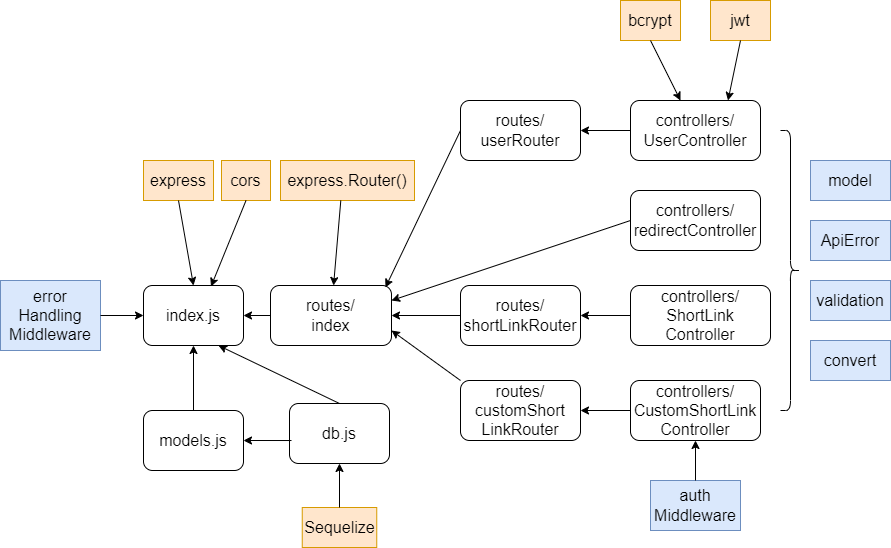

The diagram above was exported from draw.io. Its source (the exported page's mxGraphModel, read from the mxfile embedded in the PNG):
<mxGraphModel dx="2249" dy="762" grid="1" gridSize="10" guides="1" tooltips="1" connect="1" arrows="1" fold="1" page="1" pageScale="1" pageWidth="827" pageHeight="1169" math="0" shadow="0">
  <root>
    <mxCell id="0" />
    <mxCell id="1" parent="0" />
    <mxCell id="I1T3GpYBdDTt3AsmjcB5-6" value="&lt;font style=&quot;font-size: 16px&quot;&gt;&lt;font style=&quot;font-size: 16px&quot;&gt;i&lt;/font&gt;ndex.js&lt;/font&gt;" style="rounded=1;whiteSpace=wrap;html=1;gradientColor=none;" parent="1" vertex="1">
      <mxGeometry x="43" y="525" width="100" height="60" as="geometry" />
    </mxCell>
    <mxCell id="I1T3GpYBdDTt3AsmjcB5-10" value="express" style="rounded=0;whiteSpace=wrap;html=1;fontSize=16;fillColor=#ffe6cc;strokeColor=#d79b00;" parent="1" vertex="1">
      <mxGeometry x="43" y="400" width="70" height="40" as="geometry" />
    </mxCell>
    <mxCell id="I1T3GpYBdDTt3AsmjcB5-13" value="cors" style="rounded=0;whiteSpace=wrap;html=1;fontSize=16;fillColor=#ffe6cc;strokeColor=#d79b00;" parent="1" vertex="1">
      <mxGeometry x="121" y="400" width="49" height="40" as="geometry" />
    </mxCell>
    <mxCell id="I1T3GpYBdDTt3AsmjcB5-14" value="" style="endArrow=classic;html=1;fontSize=16;exitX=0.5;exitY=1;exitDx=0;exitDy=0;entryX=0.5;entryY=0;entryDx=0;entryDy=0;" parent="1" source="I1T3GpYBdDTt3AsmjcB5-10" target="I1T3GpYBdDTt3AsmjcB5-6" edge="1">
      <mxGeometry width="50" height="50" relative="1" as="geometry">
        <mxPoint x="390" y="620" as="sourcePoint" />
        <mxPoint x="440" y="570" as="targetPoint" />
      </mxGeometry>
    </mxCell>
    <mxCell id="I1T3GpYBdDTt3AsmjcB5-15" value="" style="endArrow=classic;html=1;fontSize=16;exitX=0.5;exitY=1;exitDx=0;exitDy=0;entryX=0.675;entryY=0.017;entryDx=0;entryDy=0;entryPerimeter=0;" parent="1" source="I1T3GpYBdDTt3AsmjcB5-13" target="I1T3GpYBdDTt3AsmjcB5-6" edge="1">
      <mxGeometry width="50" height="50" relative="1" as="geometry">
        <mxPoint x="115" y="450" as="sourcePoint" />
        <mxPoint x="140" y="530" as="targetPoint" />
      </mxGeometry>
    </mxCell>
    <mxCell id="I1T3GpYBdDTt3AsmjcB5-16" value="&lt;span style=&quot;font-size: 16px&quot;&gt;routes/&lt;br&gt;index&lt;/span&gt;" style="rounded=1;whiteSpace=wrap;html=1;gradientColor=none;" parent="1" vertex="1">
      <mxGeometry x="170" y="525" width="121" height="60" as="geometry" />
    </mxCell>
    <mxCell id="I1T3GpYBdDTt3AsmjcB5-17" value="" style="endArrow=classic;html=1;fontSize=16;exitX=0;exitY=0.5;exitDx=0;exitDy=0;entryX=1;entryY=0.5;entryDx=0;entryDy=0;" parent="1" source="I1T3GpYBdDTt3AsmjcB5-16" target="I1T3GpYBdDTt3AsmjcB5-6" edge="1">
      <mxGeometry width="50" height="50" relative="1" as="geometry">
        <mxPoint x="195" y="450" as="sourcePoint" />
        <mxPoint x="161" y="536.02" as="targetPoint" />
      </mxGeometry>
    </mxCell>
    <mxCell id="I1T3GpYBdDTt3AsmjcB5-18" value="express.Router()" style="rounded=0;whiteSpace=wrap;html=1;fontSize=16;fillColor=#ffe6cc;strokeColor=#d79b00;" parent="1" vertex="1">
      <mxGeometry x="180" y="400" width="134" height="40" as="geometry" />
    </mxCell>
    <mxCell id="I1T3GpYBdDTt3AsmjcB5-19" value="" style="endArrow=classic;html=1;fontSize=16;exitX=0.45;exitY=1;exitDx=0;exitDy=0;exitPerimeter=0;" parent="1" source="I1T3GpYBdDTt3AsmjcB5-18" target="I1T3GpYBdDTt3AsmjcB5-16" edge="1">
      <mxGeometry width="50" height="50" relative="1" as="geometry">
        <mxPoint x="115" y="450" as="sourcePoint" />
        <mxPoint x="140" y="535" as="targetPoint" />
      </mxGeometry>
    </mxCell>
    <mxCell id="I1T3GpYBdDTt3AsmjcB5-20" value="&lt;span style=&quot;font-size: 16px&quot;&gt;routes/&lt;br&gt;&lt;/span&gt;&lt;span style=&quot;font-size: 16px&quot;&gt;shortLinkRouter&lt;/span&gt;" style="rounded=1;whiteSpace=wrap;html=1;gradientColor=none;" parent="1" vertex="1">
      <mxGeometry x="360" y="525" width="120" height="60" as="geometry" />
    </mxCell>
    <mxCell id="I1T3GpYBdDTt3AsmjcB5-21" value="" style="endArrow=classic;html=1;fontSize=16;exitX=0;exitY=0.5;exitDx=0;exitDy=0;entryX=1;entryY=0.5;entryDx=0;entryDy=0;" parent="1" source="I1T3GpYBdDTt3AsmjcB5-20" target="I1T3GpYBdDTt3AsmjcB5-16" edge="1">
      <mxGeometry width="50" height="50" relative="1" as="geometry">
        <mxPoint x="310" y="450" as="sourcePoint" />
        <mxPoint x="309.63043478260875" y="535" as="targetPoint" />
      </mxGeometry>
    </mxCell>
    <mxCell id="I1T3GpYBdDTt3AsmjcB5-22" value="&lt;span style=&quot;font-size: 16px&quot;&gt;controllers/&lt;br&gt;&lt;/span&gt;&lt;span style=&quot;font-size: 16px&quot;&gt;ShortLink&lt;br&gt;Controller&lt;/span&gt;" style="rounded=1;whiteSpace=wrap;html=1;gradientColor=none;" parent="1" vertex="1">
      <mxGeometry x="530" y="525" width="140" height="60" as="geometry" />
    </mxCell>
    <mxCell id="I1T3GpYBdDTt3AsmjcB5-24" value="" style="endArrow=classic;html=1;fontSize=16;exitX=0;exitY=0.5;exitDx=0;exitDy=0;entryX=1;entryY=0.5;entryDx=0;entryDy=0;" parent="1" source="I1T3GpYBdDTt3AsmjcB5-22" target="I1T3GpYBdDTt3AsmjcB5-20" edge="1">
      <mxGeometry width="50" height="50" relative="1" as="geometry">
        <mxPoint x="376" y="565" as="sourcePoint" />
        <mxPoint x="341" y="565" as="targetPoint" />
      </mxGeometry>
    </mxCell>
    <mxCell id="PFFs55DG8FZpk4SXny4q-2" value="&lt;span style=&quot;font-size: 16px&quot;&gt;controllers/&lt;/span&gt;&lt;br&gt;&lt;span style=&quot;font-size: 16px&quot;&gt;redirectController&lt;/span&gt;" style="rounded=1;whiteSpace=wrap;html=1;gradientColor=none;" vertex="1" parent="1">
      <mxGeometry x="530" y="430" width="130" height="60" as="geometry" />
    </mxCell>
    <mxCell id="PFFs55DG8FZpk4SXny4q-3" value="&lt;span style=&quot;font-size: 16px&quot;&gt;routes/&lt;br&gt;&lt;/span&gt;&lt;span style=&quot;font-size: 16px&quot;&gt;customShort&lt;br&gt;LinkRouter&lt;/span&gt;" style="rounded=1;whiteSpace=wrap;html=1;gradientColor=none;" vertex="1" parent="1">
      <mxGeometry x="360" y="620" width="120" height="60" as="geometry" />
    </mxCell>
    <mxCell id="PFFs55DG8FZpk4SXny4q-4" value="&lt;span style=&quot;font-size: 16px&quot;&gt;routes/&lt;br&gt;&lt;/span&gt;&lt;span style=&quot;font-size: 16px&quot;&gt;userRouter&lt;/span&gt;" style="rounded=1;whiteSpace=wrap;html=1;gradientColor=none;" vertex="1" parent="1">
      <mxGeometry x="360" y="340" width="120" height="60" as="geometry" />
    </mxCell>
    <mxCell id="PFFs55DG8FZpk4SXny4q-5" value="" style="endArrow=classic;html=1;fontSize=16;exitX=0;exitY=0.5;exitDx=0;exitDy=0;entryX=0.95;entryY=0.033;entryDx=0;entryDy=0;entryPerimeter=0;" edge="1" parent="1" source="PFFs55DG8FZpk4SXny4q-4" target="I1T3GpYBdDTt3AsmjcB5-16">
      <mxGeometry width="50" height="50" relative="1" as="geometry">
        <mxPoint x="376" y="565" as="sourcePoint" />
        <mxPoint x="320" y="530" as="targetPoint" />
      </mxGeometry>
    </mxCell>
    <mxCell id="PFFs55DG8FZpk4SXny4q-6" value="" style="endArrow=classic;html=1;fontSize=16;exitX=0;exitY=0.5;exitDx=0;exitDy=0;entryX=1;entryY=0.25;entryDx=0;entryDy=0;" edge="1" parent="1" source="PFFs55DG8FZpk4SXny4q-2" target="I1T3GpYBdDTt3AsmjcB5-16">
      <mxGeometry width="50" height="50" relative="1" as="geometry">
        <mxPoint x="376" y="410" as="sourcePoint" />
        <mxPoint x="341" y="550" as="targetPoint" />
      </mxGeometry>
    </mxCell>
    <mxCell id="PFFs55DG8FZpk4SXny4q-7" value="" style="endArrow=classic;html=1;fontSize=16;exitX=0;exitY=0;exitDx=0;exitDy=0;entryX=1;entryY=0.75;entryDx=0;entryDy=0;" edge="1" parent="1" source="PFFs55DG8FZpk4SXny4q-3" target="I1T3GpYBdDTt3AsmjcB5-16">
      <mxGeometry width="50" height="50" relative="1" as="geometry">
        <mxPoint x="376" y="565" as="sourcePoint" />
        <mxPoint x="341" y="565" as="targetPoint" />
      </mxGeometry>
    </mxCell>
    <mxCell id="PFFs55DG8FZpk4SXny4q-8" value="&lt;span style=&quot;font-size: 16px&quot;&gt;controllers/&lt;/span&gt;&lt;br&gt;&lt;span style=&quot;font-size: 16px&quot;&gt;CustomShortLink&lt;br&gt;Controller&lt;/span&gt;" style="rounded=1;whiteSpace=wrap;html=1;gradientColor=none;" vertex="1" parent="1">
      <mxGeometry x="530" y="620" width="130" height="60" as="geometry" />
    </mxCell>
    <mxCell id="PFFs55DG8FZpk4SXny4q-9" value="&lt;span style=&quot;font-size: 16px&quot;&gt;controllers/&lt;/span&gt;&lt;br&gt;&lt;span style=&quot;font-size: 16px&quot;&gt;UserController&lt;/span&gt;" style="rounded=1;whiteSpace=wrap;html=1;gradientColor=none;" vertex="1" parent="1">
      <mxGeometry x="530" y="340" width="130" height="60" as="geometry" />
    </mxCell>
    <mxCell id="PFFs55DG8FZpk4SXny4q-10" value="" style="endArrow=classic;html=1;fontSize=16;exitX=0;exitY=0.5;exitDx=0;exitDy=0;entryX=1;entryY=0.5;entryDx=0;entryDy=0;" edge="1" parent="1" source="PFFs55DG8FZpk4SXny4q-9" target="PFFs55DG8FZpk4SXny4q-4">
      <mxGeometry width="50" height="50" relative="1" as="geometry">
        <mxPoint x="540" y="470" as="sourcePoint" />
        <mxPoint x="341" y="550" as="targetPoint" />
      </mxGeometry>
    </mxCell>
    <mxCell id="PFFs55DG8FZpk4SXny4q-11" value="" style="endArrow=classic;html=1;fontSize=16;exitX=0;exitY=0.5;exitDx=0;exitDy=0;entryX=1;entryY=0.5;entryDx=0;entryDy=0;" edge="1" parent="1" source="PFFs55DG8FZpk4SXny4q-8" target="PFFs55DG8FZpk4SXny4q-3">
      <mxGeometry width="50" height="50" relative="1" as="geometry">
        <mxPoint x="540" y="565" as="sourcePoint" />
        <mxPoint x="510" y="565" as="targetPoint" />
      </mxGeometry>
    </mxCell>
    <mxCell id="PFFs55DG8FZpk4SXny4q-12" value="ApiError" style="rounded=0;whiteSpace=wrap;html=1;fontSize=16;fillColor=#dae8fc;strokeColor=#6c8ebf;" vertex="1" parent="1">
      <mxGeometry x="710" y="460" width="80" height="40" as="geometry" />
    </mxCell>
    <mxCell id="PFFs55DG8FZpk4SXny4q-13" value="model" style="rounded=0;whiteSpace=wrap;html=1;fontSize=16;fillColor=#dae8fc;strokeColor=#6c8ebf;" vertex="1" parent="1">
      <mxGeometry x="710" y="400" width="80" height="40" as="geometry" />
    </mxCell>
    <mxCell id="PFFs55DG8FZpk4SXny4q-14" value="validation" style="rounded=0;whiteSpace=wrap;html=1;fontSize=16;fillColor=#dae8fc;strokeColor=#6c8ebf;" vertex="1" parent="1">
      <mxGeometry x="710" y="520" width="80" height="40" as="geometry" />
    </mxCell>
    <mxCell id="PFFs55DG8FZpk4SXny4q-15" value="convert" style="rounded=0;whiteSpace=wrap;html=1;fontSize=16;fillColor=#dae8fc;strokeColor=#6c8ebf;" vertex="1" parent="1">
      <mxGeometry x="710" y="580" width="80" height="40" as="geometry" />
    </mxCell>
    <mxCell id="PFFs55DG8FZpk4SXny4q-16" value="bcrypt" style="rounded=0;whiteSpace=wrap;html=1;fontSize=16;fillColor=#ffe6cc;strokeColor=#d79b00;" vertex="1" parent="1">
      <mxGeometry x="520" y="240" width="60" height="40" as="geometry" />
    </mxCell>
    <mxCell id="PFFs55DG8FZpk4SXny4q-17" value="jwt" style="rounded=0;whiteSpace=wrap;html=1;fontSize=16;fillColor=#ffe6cc;strokeColor=#d79b00;" vertex="1" parent="1">
      <mxGeometry x="610" y="240" width="60" height="40" as="geometry" />
    </mxCell>
    <mxCell id="PFFs55DG8FZpk4SXny4q-19" value="" style="endArrow=classic;html=1;fontSize=16;exitX=0.5;exitY=1;exitDx=0;exitDy=0;entryX=0.75;entryY=0;entryDx=0;entryDy=0;" edge="1" parent="1" source="PFFs55DG8FZpk4SXny4q-17" target="PFFs55DG8FZpk4SXny4q-9">
      <mxGeometry width="50" height="50" relative="1" as="geometry">
        <mxPoint x="250.29999999999995" y="450" as="sourcePoint" />
        <mxPoint x="243.0565217391304" y="535" as="targetPoint" />
      </mxGeometry>
    </mxCell>
    <mxCell id="PFFs55DG8FZpk4SXny4q-20" value="" style="endArrow=classic;html=1;fontSize=16;exitX=0.5;exitY=1;exitDx=0;exitDy=0;" edge="1" parent="1" source="PFFs55DG8FZpk4SXny4q-16" target="PFFs55DG8FZpk4SXny4q-9">
      <mxGeometry width="50" height="50" relative="1" as="geometry">
        <mxPoint x="650" y="290" as="sourcePoint" />
        <mxPoint x="637.5" y="350" as="targetPoint" />
      </mxGeometry>
    </mxCell>
    <mxCell id="PFFs55DG8FZpk4SXny4q-21" value="auth&lt;br&gt;Middleware" style="rounded=0;whiteSpace=wrap;html=1;fontSize=16;fillColor=#dae8fc;strokeColor=#6c8ebf;" vertex="1" parent="1">
      <mxGeometry x="550" y="720" width="90" height="50" as="geometry" />
    </mxCell>
    <mxCell id="PFFs55DG8FZpk4SXny4q-22" value="" style="endArrow=classic;html=1;fontSize=16;exitX=0.5;exitY=0;exitDx=0;exitDy=0;entryX=0.5;entryY=1;entryDx=0;entryDy=0;" edge="1" parent="1" source="PFFs55DG8FZpk4SXny4q-21" target="PFFs55DG8FZpk4SXny4q-8">
      <mxGeometry width="50" height="50" relative="1" as="geometry">
        <mxPoint x="540" y="660" as="sourcePoint" />
        <mxPoint x="490" y="660" as="targetPoint" />
      </mxGeometry>
    </mxCell>
    <mxCell id="PFFs55DG8FZpk4SXny4q-23" value="error&lt;br&gt;Handling&lt;br&gt;Middleware" style="rounded=0;whiteSpace=wrap;html=1;fontSize=16;fillColor=#dae8fc;strokeColor=#6c8ebf;" vertex="1" parent="1">
      <mxGeometry x="-100" y="520" width="100" height="70" as="geometry" />
    </mxCell>
    <mxCell id="PFFs55DG8FZpk4SXny4q-24" value="" style="endArrow=classic;html=1;fontSize=16;exitX=1;exitY=0.5;exitDx=0;exitDy=0;entryX=0;entryY=0.5;entryDx=0;entryDy=0;" edge="1" parent="1" source="PFFs55DG8FZpk4SXny4q-23" target="I1T3GpYBdDTt3AsmjcB5-6">
      <mxGeometry width="50" height="50" relative="1" as="geometry">
        <mxPoint x="155.5" y="450" as="sourcePoint" />
        <mxPoint x="120.5" y="536.02" as="targetPoint" />
      </mxGeometry>
    </mxCell>
    <mxCell id="PFFs55DG8FZpk4SXny4q-25" value="&lt;font style=&quot;font-size: 16px&quot;&gt;db.js&lt;/font&gt;" style="rounded=1;whiteSpace=wrap;html=1;gradientColor=none;" vertex="1" parent="1">
      <mxGeometry x="189" y="643" width="100" height="60" as="geometry" />
    </mxCell>
    <mxCell id="PFFs55DG8FZpk4SXny4q-26" value="" style="endArrow=classic;html=1;fontSize=16;exitX=0.5;exitY=0;exitDx=0;exitDy=0;entryX=0.75;entryY=1;entryDx=0;entryDy=0;" edge="1" parent="1" source="PFFs55DG8FZpk4SXny4q-25" target="I1T3GpYBdDTt3AsmjcB5-6">
      <mxGeometry width="50" height="50" relative="1" as="geometry">
        <mxPoint x="155.5" y="450" as="sourcePoint" />
        <mxPoint x="120.5" y="536.02" as="targetPoint" />
      </mxGeometry>
    </mxCell>
    <mxCell id="PFFs55DG8FZpk4SXny4q-27" value="Sequelize" style="rounded=0;whiteSpace=wrap;html=1;fontSize=16;fillColor=#ffe6cc;strokeColor=#d79b00;" vertex="1" parent="1">
      <mxGeometry x="201.75" y="747" width="74.5" height="40" as="geometry" />
    </mxCell>
    <mxCell id="PFFs55DG8FZpk4SXny4q-28" value="" style="endArrow=classic;html=1;fontSize=16;exitX=0.5;exitY=0;exitDx=0;exitDy=0;entryX=0.5;entryY=1;entryDx=0;entryDy=0;" edge="1" parent="1" source="PFFs55DG8FZpk4SXny4q-27" target="PFFs55DG8FZpk4SXny4q-25">
      <mxGeometry width="50" height="50" relative="1" as="geometry">
        <mxPoint x="230" y="660" as="sourcePoint" />
        <mxPoint x="128" y="595" as="targetPoint" />
      </mxGeometry>
    </mxCell>
    <mxCell id="PFFs55DG8FZpk4SXny4q-29" value="&lt;font style=&quot;font-size: 16px&quot;&gt;models.js&lt;/font&gt;" style="rounded=1;whiteSpace=wrap;html=1;gradientColor=none;" vertex="1" parent="1">
      <mxGeometry x="43" y="650" width="100" height="60" as="geometry" />
    </mxCell>
    <mxCell id="PFFs55DG8FZpk4SXny4q-30" value="" style="endArrow=classic;html=1;fontSize=16;exitX=0.5;exitY=0;exitDx=0;exitDy=0;entryX=0.5;entryY=1;entryDx=0;entryDy=0;" edge="1" parent="1" source="PFFs55DG8FZpk4SXny4q-29" target="I1T3GpYBdDTt3AsmjcB5-6">
      <mxGeometry width="50" height="50" relative="1" as="geometry">
        <mxPoint x="10" y="565" as="sourcePoint" />
        <mxPoint x="53" y="565" as="targetPoint" />
      </mxGeometry>
    </mxCell>
    <mxCell id="PFFs55DG8FZpk4SXny4q-31" value="" style="endArrow=classic;html=1;fontSize=16;exitX=0.02;exitY=0.617;exitDx=0;exitDy=0;entryX=1;entryY=0.5;entryDx=0;entryDy=0;exitPerimeter=0;" edge="1" parent="1" source="PFFs55DG8FZpk4SXny4q-25" target="PFFs55DG8FZpk4SXny4q-29">
      <mxGeometry width="50" height="50" relative="1" as="geometry">
        <mxPoint x="73" y="660" as="sourcePoint" />
        <mxPoint x="78" y="595" as="targetPoint" />
      </mxGeometry>
    </mxCell>
    <mxCell id="PFFs55DG8FZpk4SXny4q-32" value="" style="shape=curlyBracket;whiteSpace=wrap;html=1;rounded=1;flipH=1;labelBackgroundColor=#000000;fontSize=16;fontColor=#9933FF;" vertex="1" parent="1">
      <mxGeometry x="680" y="370" width="20" height="280" as="geometry" />
    </mxCell>
  </root>
</mxGraphModel>